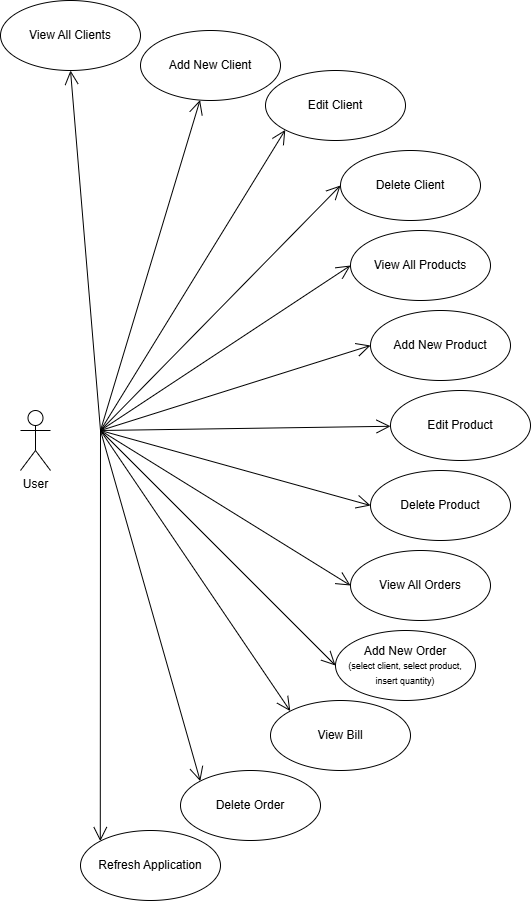

The diagram above was exported from draw.io. Its source (the exported page's mxGraphModel, read from the mxfile embedded in the PNG):
<mxGraphModel dx="2050" dy="902" grid="1" gridSize="10" guides="1" tooltips="1" connect="1" arrows="1" fold="1" page="1" pageScale="1" pageWidth="850" pageHeight="1100" math="0" shadow="0">
  <root>
    <mxCell id="0" />
    <mxCell id="1" parent="0" />
    <mxCell id="Fy90aLXWYBHKOTLrFkQ5-35" value="" style="group" vertex="1" connectable="0" parent="1">
      <mxGeometry x="160" y="60" width="530" height="900" as="geometry" />
    </mxCell>
    <mxCell id="Fy90aLXWYBHKOTLrFkQ5-1" value="User&lt;div&gt;&lt;br&gt;&lt;/div&gt;" style="shape=umlActor;verticalLabelPosition=bottom;verticalAlign=top;html=1;outlineConnect=0;" vertex="1" parent="Fy90aLXWYBHKOTLrFkQ5-35">
      <mxGeometry x="20" y="410" width="30" height="60" as="geometry" />
    </mxCell>
    <mxCell id="Fy90aLXWYBHKOTLrFkQ5-5" value="Add New Client" style="ellipse;whiteSpace=wrap;html=1;" vertex="1" parent="Fy90aLXWYBHKOTLrFkQ5-35">
      <mxGeometry x="140" y="30" width="140" height="70" as="geometry" />
    </mxCell>
    <mxCell id="Fy90aLXWYBHKOTLrFkQ5-6" value="Edit Client" style="ellipse;whiteSpace=wrap;html=1;" vertex="1" parent="Fy90aLXWYBHKOTLrFkQ5-35">
      <mxGeometry x="265" y="70" width="140" height="70" as="geometry" />
    </mxCell>
    <mxCell id="Fy90aLXWYBHKOTLrFkQ5-7" value="Delete Client" style="ellipse;whiteSpace=wrap;html=1;" vertex="1" parent="Fy90aLXWYBHKOTLrFkQ5-35">
      <mxGeometry x="340" y="150" width="140" height="70" as="geometry" />
    </mxCell>
    <mxCell id="Fy90aLXWYBHKOTLrFkQ5-8" value="View All Clients" style="ellipse;whiteSpace=wrap;html=1;" vertex="1" parent="Fy90aLXWYBHKOTLrFkQ5-35">
      <mxGeometry width="140" height="70" as="geometry" />
    </mxCell>
    <mxCell id="Fy90aLXWYBHKOTLrFkQ5-9" value="View All Products" style="ellipse;whiteSpace=wrap;html=1;" vertex="1" parent="Fy90aLXWYBHKOTLrFkQ5-35">
      <mxGeometry x="350" y="230" width="140" height="70" as="geometry" />
    </mxCell>
    <mxCell id="Fy90aLXWYBHKOTLrFkQ5-10" value="Add New Product" style="ellipse;whiteSpace=wrap;html=1;" vertex="1" parent="Fy90aLXWYBHKOTLrFkQ5-35">
      <mxGeometry x="370" y="310" width="140" height="70" as="geometry" />
    </mxCell>
    <mxCell id="Fy90aLXWYBHKOTLrFkQ5-11" value="Edit Product" style="ellipse;whiteSpace=wrap;html=1;" vertex="1" parent="Fy90aLXWYBHKOTLrFkQ5-35">
      <mxGeometry x="390" y="390" width="140" height="70" as="geometry" />
    </mxCell>
    <mxCell id="Fy90aLXWYBHKOTLrFkQ5-12" value="Delete Product" style="ellipse;whiteSpace=wrap;html=1;" vertex="1" parent="Fy90aLXWYBHKOTLrFkQ5-35">
      <mxGeometry x="370" y="470" width="140" height="70" as="geometry" />
    </mxCell>
    <mxCell id="Fy90aLXWYBHKOTLrFkQ5-13" value="View All Orders" style="ellipse;whiteSpace=wrap;html=1;" vertex="1" parent="Fy90aLXWYBHKOTLrFkQ5-35">
      <mxGeometry x="350" y="550" width="140" height="70" as="geometry" />
    </mxCell>
    <mxCell id="Fy90aLXWYBHKOTLrFkQ5-14" value="Add New Order&lt;div&gt;&lt;font style=&quot;font-size: 9px;&quot;&gt;(select client, select product, insert quantity)&lt;/font&gt;&lt;/div&gt;" style="ellipse;whiteSpace=wrap;html=1;" vertex="1" parent="Fy90aLXWYBHKOTLrFkQ5-35">
      <mxGeometry x="335" y="630" width="140" height="70" as="geometry" />
    </mxCell>
    <mxCell id="Fy90aLXWYBHKOTLrFkQ5-17" value="View Bill" style="ellipse;whiteSpace=wrap;html=1;" vertex="1" parent="Fy90aLXWYBHKOTLrFkQ5-35">
      <mxGeometry x="270" y="700" width="140" height="70" as="geometry" />
    </mxCell>
    <mxCell id="Fy90aLXWYBHKOTLrFkQ5-18" value="Delete Order" style="ellipse;whiteSpace=wrap;html=1;" vertex="1" parent="Fy90aLXWYBHKOTLrFkQ5-35">
      <mxGeometry x="180" y="770" width="140" height="70" as="geometry" />
    </mxCell>
    <mxCell id="Fy90aLXWYBHKOTLrFkQ5-19" value="Refresh Application" style="ellipse;whiteSpace=wrap;html=1;" vertex="1" parent="Fy90aLXWYBHKOTLrFkQ5-35">
      <mxGeometry x="80" y="830" width="140" height="70" as="geometry" />
    </mxCell>
    <mxCell id="Fy90aLXWYBHKOTLrFkQ5-21" value="" style="endArrow=open;endFill=1;endSize=12;html=1;rounded=0;entryX=0.5;entryY=1;entryDx=0;entryDy=0;" edge="1" parent="Fy90aLXWYBHKOTLrFkQ5-35" target="Fy90aLXWYBHKOTLrFkQ5-8">
      <mxGeometry width="160" relative="1" as="geometry">
        <mxPoint x="100" y="430" as="sourcePoint" />
        <mxPoint x="620" y="280" as="targetPoint" />
      </mxGeometry>
    </mxCell>
    <mxCell id="Fy90aLXWYBHKOTLrFkQ5-22" value="" style="endArrow=open;endFill=1;endSize=12;html=1;rounded=0;" edge="1" parent="Fy90aLXWYBHKOTLrFkQ5-35" target="Fy90aLXWYBHKOTLrFkQ5-5">
      <mxGeometry width="160" relative="1" as="geometry">
        <mxPoint x="100" y="430" as="sourcePoint" />
        <mxPoint x="860" y="460" as="targetPoint" />
      </mxGeometry>
    </mxCell>
    <mxCell id="Fy90aLXWYBHKOTLrFkQ5-23" value="" style="endArrow=open;endFill=1;endSize=12;html=1;rounded=0;entryX=0;entryY=1;entryDx=0;entryDy=0;" edge="1" parent="Fy90aLXWYBHKOTLrFkQ5-35" target="Fy90aLXWYBHKOTLrFkQ5-6">
      <mxGeometry width="160" relative="1" as="geometry">
        <mxPoint x="100" y="430" as="sourcePoint" />
        <mxPoint x="860" y="460" as="targetPoint" />
      </mxGeometry>
    </mxCell>
    <mxCell id="Fy90aLXWYBHKOTLrFkQ5-24" value="" style="endArrow=open;endFill=1;endSize=12;html=1;rounded=0;entryX=0;entryY=0.5;entryDx=0;entryDy=0;" edge="1" parent="Fy90aLXWYBHKOTLrFkQ5-35" target="Fy90aLXWYBHKOTLrFkQ5-7">
      <mxGeometry width="160" relative="1" as="geometry">
        <mxPoint x="100" y="430" as="sourcePoint" />
        <mxPoint x="860" y="460" as="targetPoint" />
      </mxGeometry>
    </mxCell>
    <mxCell id="Fy90aLXWYBHKOTLrFkQ5-25" value="" style="endArrow=open;endFill=1;endSize=12;html=1;rounded=0;entryX=0;entryY=0.5;entryDx=0;entryDy=0;" edge="1" parent="Fy90aLXWYBHKOTLrFkQ5-35" target="Fy90aLXWYBHKOTLrFkQ5-9">
      <mxGeometry width="160" relative="1" as="geometry">
        <mxPoint x="100" y="430" as="sourcePoint" />
        <mxPoint x="860" y="460" as="targetPoint" />
      </mxGeometry>
    </mxCell>
    <mxCell id="Fy90aLXWYBHKOTLrFkQ5-26" value="" style="endArrow=open;endFill=1;endSize=12;html=1;rounded=0;entryX=0;entryY=0.5;entryDx=0;entryDy=0;" edge="1" parent="Fy90aLXWYBHKOTLrFkQ5-35" target="Fy90aLXWYBHKOTLrFkQ5-10">
      <mxGeometry width="160" relative="1" as="geometry">
        <mxPoint x="100" y="430" as="sourcePoint" />
        <mxPoint x="860" y="460" as="targetPoint" />
      </mxGeometry>
    </mxCell>
    <mxCell id="Fy90aLXWYBHKOTLrFkQ5-27" value="" style="endArrow=open;endFill=1;endSize=12;html=1;rounded=0;" edge="1" parent="Fy90aLXWYBHKOTLrFkQ5-35" target="Fy90aLXWYBHKOTLrFkQ5-11">
      <mxGeometry width="160" relative="1" as="geometry">
        <mxPoint x="100" y="430" as="sourcePoint" />
        <mxPoint x="580" y="500" as="targetPoint" />
      </mxGeometry>
    </mxCell>
    <mxCell id="Fy90aLXWYBHKOTLrFkQ5-28" value="" style="endArrow=open;endFill=1;endSize=12;html=1;rounded=0;entryX=0;entryY=0.5;entryDx=0;entryDy=0;" edge="1" parent="Fy90aLXWYBHKOTLrFkQ5-35" target="Fy90aLXWYBHKOTLrFkQ5-12">
      <mxGeometry width="160" relative="1" as="geometry">
        <mxPoint x="100" y="430" as="sourcePoint" />
        <mxPoint x="580" y="600" as="targetPoint" />
      </mxGeometry>
    </mxCell>
    <mxCell id="Fy90aLXWYBHKOTLrFkQ5-29" value="" style="endArrow=open;endFill=1;endSize=12;html=1;rounded=0;entryX=0;entryY=0.5;entryDx=0;entryDy=0;" edge="1" parent="Fy90aLXWYBHKOTLrFkQ5-35" target="Fy90aLXWYBHKOTLrFkQ5-13">
      <mxGeometry width="160" relative="1" as="geometry">
        <mxPoint x="100" y="430" as="sourcePoint" />
        <mxPoint x="580" y="600" as="targetPoint" />
      </mxGeometry>
    </mxCell>
    <mxCell id="Fy90aLXWYBHKOTLrFkQ5-30" value="" style="endArrow=open;endFill=1;endSize=12;html=1;rounded=0;entryX=0;entryY=0.5;entryDx=0;entryDy=0;" edge="1" parent="Fy90aLXWYBHKOTLrFkQ5-35" target="Fy90aLXWYBHKOTLrFkQ5-14">
      <mxGeometry width="160" relative="1" as="geometry">
        <mxPoint x="100" y="430" as="sourcePoint" />
        <mxPoint x="580" y="600" as="targetPoint" />
      </mxGeometry>
    </mxCell>
    <mxCell id="Fy90aLXWYBHKOTLrFkQ5-31" value="" style="endArrow=open;endFill=1;endSize=12;html=1;rounded=0;entryX=0;entryY=0;entryDx=0;entryDy=0;" edge="1" parent="Fy90aLXWYBHKOTLrFkQ5-35" target="Fy90aLXWYBHKOTLrFkQ5-17">
      <mxGeometry width="160" relative="1" as="geometry">
        <mxPoint x="100" y="430" as="sourcePoint" />
        <mxPoint x="580" y="600" as="targetPoint" />
      </mxGeometry>
    </mxCell>
    <mxCell id="Fy90aLXWYBHKOTLrFkQ5-32" value="" style="endArrow=open;endFill=1;endSize=12;html=1;rounded=0;entryX=0;entryY=0;entryDx=0;entryDy=0;" edge="1" parent="Fy90aLXWYBHKOTLrFkQ5-35" target="Fy90aLXWYBHKOTLrFkQ5-18">
      <mxGeometry width="160" relative="1" as="geometry">
        <mxPoint x="100" y="430" as="sourcePoint" />
        <mxPoint x="580" y="600" as="targetPoint" />
      </mxGeometry>
    </mxCell>
    <mxCell id="Fy90aLXWYBHKOTLrFkQ5-33" value="" style="endArrow=open;endFill=1;endSize=12;html=1;rounded=0;entryX=0;entryY=0;entryDx=0;entryDy=0;" edge="1" parent="Fy90aLXWYBHKOTLrFkQ5-35" target="Fy90aLXWYBHKOTLrFkQ5-19">
      <mxGeometry width="160" relative="1" as="geometry">
        <mxPoint x="100" y="430" as="sourcePoint" />
        <mxPoint x="340" y="810" as="targetPoint" />
      </mxGeometry>
    </mxCell>
  </root>
</mxGraphModel>